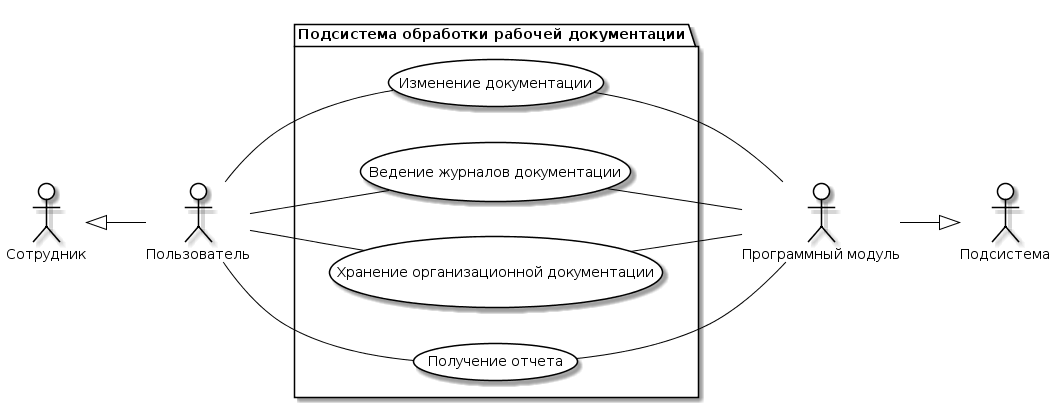

The diagram above was rendered by PlantUML. Its source (embedded in the PNG):
@startuml
skinparam actor {
	BackgroundColor White
	ArrowColor Black
	BorderColor Black
}
skinparam usecase {
	BackgroundColor White
	ArrowColor Black
	BorderColor Black
}
left to right direction
actor P0 as "Сотрудник"
actor M0 as "Подсистема"
actor P as "Пользователь"
actor M as "Программный модуль"

package APP as "Подсистема обработки рабочей документации"{
usecase A as "Изменение документации"
usecase B as "Ведение журналов документации"
usecase C as "Хранение организационной документации"
usecase D as "Получение отчета"
P -- (A)
(A) -- M
P -- (B)
(B) -- M
P -- (C)
(C) -- M
P -- (D)
(D) -- M
}
P0 <|-- P
M --|> M0
@enduml